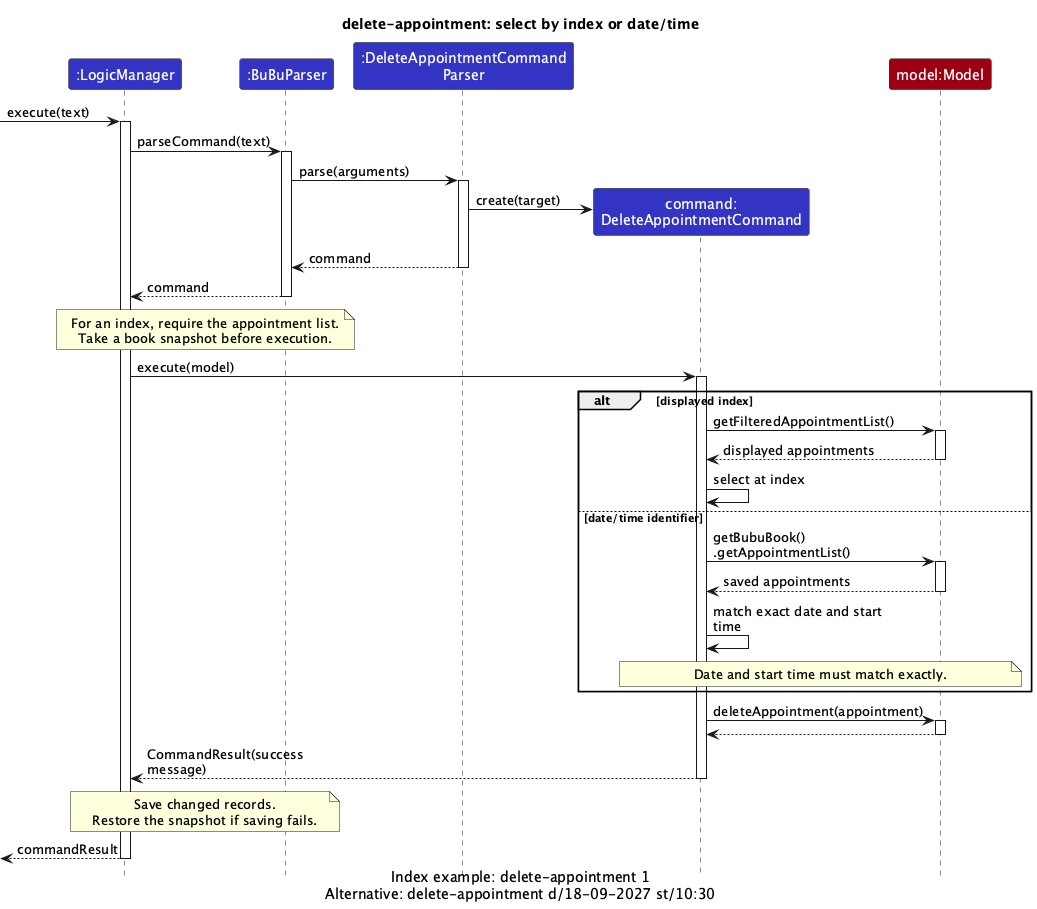

The diagram above was rendered by PlantUML. Its source (embedded in the PNG):
@startuml
!include style.puml
skinparam ArrowFontStyle plain
skinparam ParticipantPadding 5
skinparam SequenceMessageAlign left
skinparam maxMessageSize 180
title delete-appointment: select by index or date/time
caption Index example: delete-appointment 1\nAlternative: delete-appointment d/18-09-2027 st/10:30

participant ":LogicManager" as logic LOGIC_COLOR
participant ":BuBuParser" as parser LOGIC_COLOR
participant ":DeleteAppointmentCommand\nParser" as feature LOGIC_COLOR
participant "command:\nDeleteAppointmentCommand" as command LOGIC_COLOR
participant "model:Model" as model MODEL_COLOR

[-> logic : execute(text)
activate logic
logic -> parser ++: parseCommand(text)
' Parser construction is omitted; parsing is a call on the existing parser.
parser -> feature ++: parse(arguments)
create command
feature -> command : create(target)
feature --> parser --: command
parser --> logic --: command
note over logic, parser
  For an index, require the appointment list.
  Take a book snapshot before execution.
end note
logic -> command ++: execute(model)
alt displayed index
    command -> model ++: getFilteredAppointmentList()
    model --> command --: displayed appointments
    command -> command : select at index
else date/time identifier
    command -> model ++: getBubuBook()\n.getAppointmentList()
    model --> command --: saved appointments
    command -> command : match exact date and start time
    note over command, model
      Date and start time must match exactly.
    end note
end
command -> model ++: deleteAppointment(appointment)
model --> command --
command --> logic --: CommandResult(success message)
note over logic, parser
  Save changed records.
  Restore the snapshot if saving fails.
end note
[<-- logic : commandResult
deactivate logic
@enduml